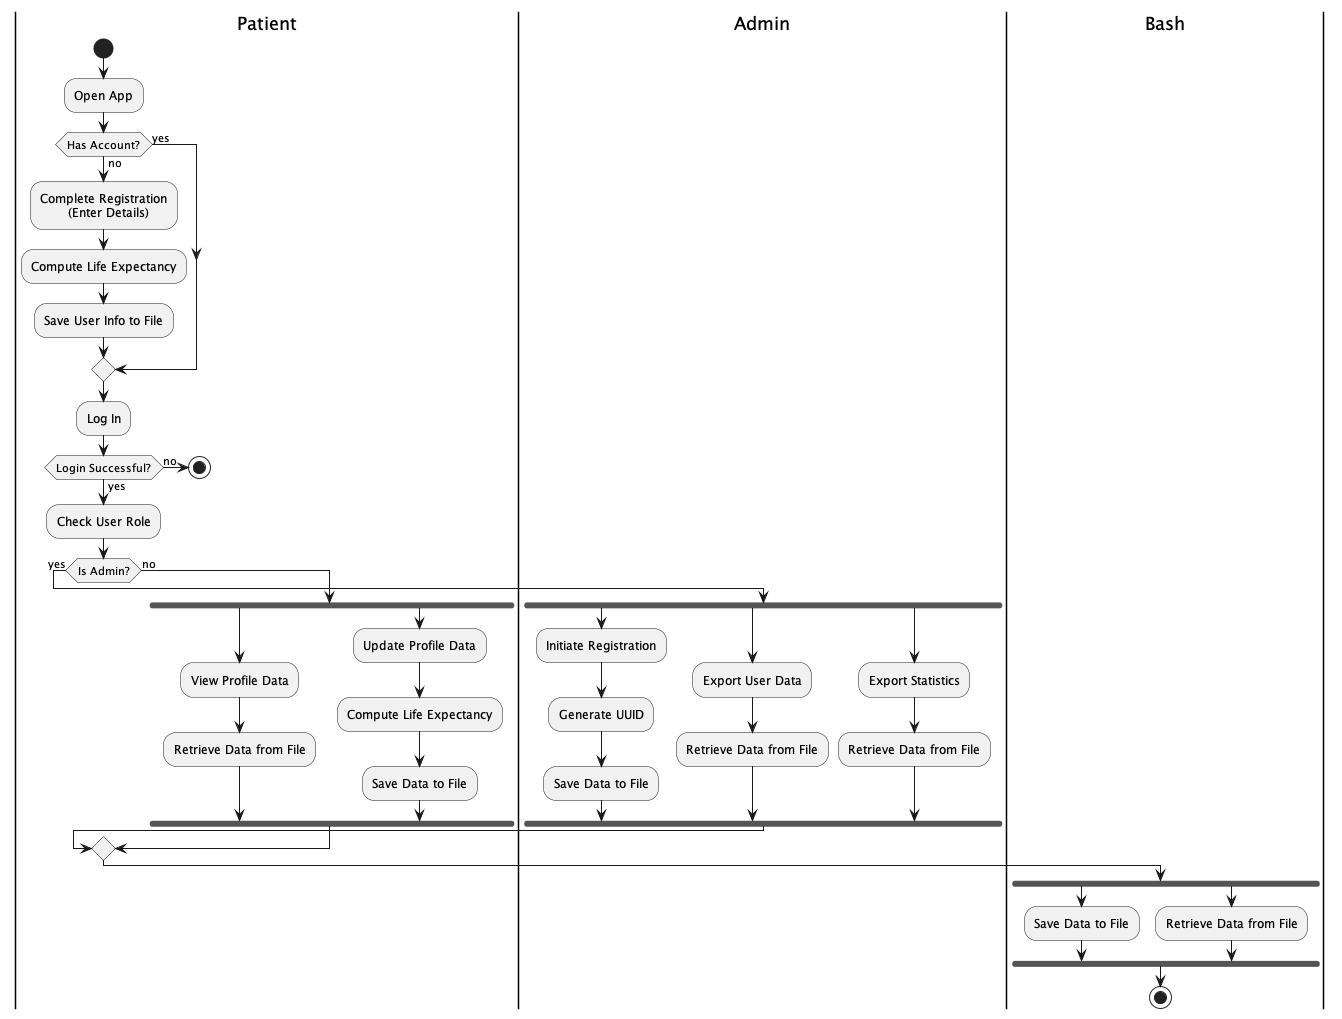

The diagram above was rendered by PlantUML. Its source (embedded in the PNG):
@startuml Life Prognosis App - Activity Diagram

|Patient|
start
:Open App;
if (Has Account?) then (no)
  :Complete Registration
         (Enter Details);
  :Compute Life Expectancy;
  :Save User Info to File;
else (yes)
endif
:Log In;

if (Login Successful?) then (yes)
  :Check User Role;
  if (Is Admin?) then (yes)
    |Admin|
    fork
      :Initiate Registration;
      :Generate UUID;
      :Save Data to File;
    fork again
      :Export User Data;
      :Retrieve Data from File;
    fork again
      :Export Statistics;
      :Retrieve Data from File;
    end fork
  else (no)
    |Patient|
    fork
      :View Profile Data;
      :Retrieve Data from File;
    fork again
      :Update Profile Data;
      :Compute Life Expectancy;
      :Save Data to File;
    end fork
  endif
else (no)
  stop
endif

|Bash|
fork
:Save Data to File;
fork again
:Retrieve Data from File;
end fork

stop

@enduml